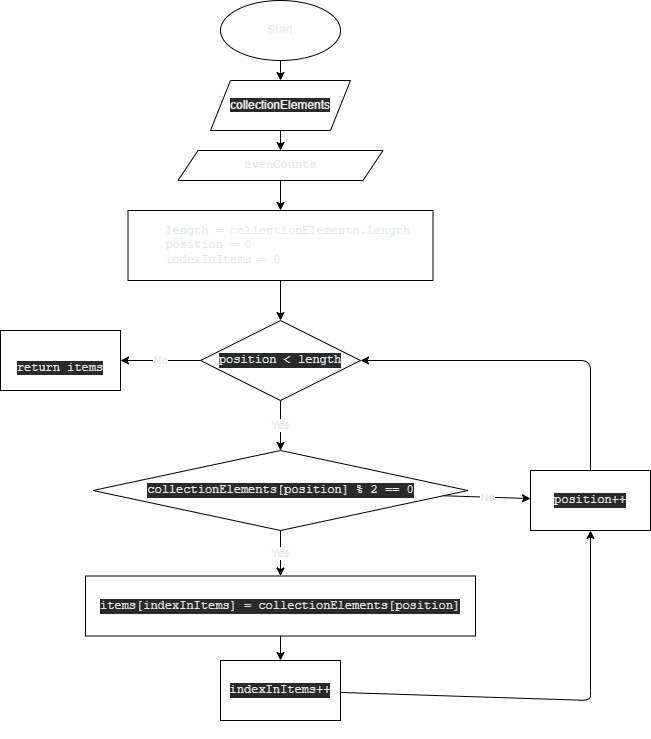

The diagram above was exported from draw.io. Its source (the exported page's mxGraphModel, read from the mxfile embedded in the PNG):
<mxGraphModel dx="1256" dy="1885" grid="1" gridSize="10" guides="1" tooltips="1" connect="1" arrows="1" fold="1" page="1" pageScale="1" pageWidth="827" pageHeight="1169" math="0" shadow="0">
  <root>
    <mxCell id="0" />
    <mxCell id="1" parent="0" />
    <mxCell id="6" value="" style="edgeStyle=none;html=1;fontColor=#EBEFF0;" parent="1" source="4" target="5" edge="1">
      <mxGeometry relative="1" as="geometry" />
    </mxCell>
    <mxCell id="4" value="Start" style="ellipse;whiteSpace=wrap;html=1;fontColor=#EBEFF0;" parent="1" vertex="1">
      <mxGeometry x="270" y="-1160" width="120" height="60" as="geometry" />
    </mxCell>
    <mxCell id="8" value="" style="edgeStyle=none;html=1;fontColor=#EBEFF0;" parent="1" source="5" target="7" edge="1">
      <mxGeometry relative="1" as="geometry" />
    </mxCell>
    <mxCell id="5" value="&#10;&#10;&lt;span style=&quot;color: rgb(235, 239, 240); font-family: helvetica; font-size: 12px; font-style: normal; font-weight: 400; letter-spacing: normal; text-align: center; text-indent: 0px; text-transform: none; word-spacing: 0px; background-color: rgb(42, 42, 42); display: inline; float: none;&quot;&gt;collectionElements&lt;/span&gt;&#10;&#10;" style="shape=parallelogram;perimeter=parallelogramPerimeter;whiteSpace=wrap;html=1;fixedSize=1;fontColor=#EBEFF0;" parent="1" vertex="1">
      <mxGeometry x="260" y="-1080" width="140" height="50" as="geometry" />
    </mxCell>
    <mxCell id="10" value="" style="edgeStyle=none;html=1;fontColor=#E2EBF0;" parent="1" source="7" target="9" edge="1">
      <mxGeometry relative="1" as="geometry" />
    </mxCell>
    <mxCell id="7" value="&lt;pre style=&quot;color: rgb(226 , 235 , 240) ; text-align: left ; overflow-wrap: break-word&quot;&gt;evenCounts&lt;/pre&gt;" style="shape=parallelogram;perimeter=parallelogramPerimeter;whiteSpace=wrap;html=1;fixedSize=1;fontColor=#EBEFF0;" parent="1" vertex="1">
      <mxGeometry x="227.5" y="-1010" width="205" height="30" as="geometry" />
    </mxCell>
    <mxCell id="12" value="" style="edgeStyle=none;html=1;fontColor=#E2EBF0;" parent="1" source="9" target="11" edge="1">
      <mxGeometry relative="1" as="geometry" />
    </mxCell>
    <mxCell id="9" value="&lt;pre style=&quot;color: rgb(226 , 235 , 240) ; text-align: left ; overflow-wrap: break-word&quot;&gt;  length = collectionElements.Length&lt;br&gt;  position = 0&lt;br&gt;  indexInItems = 0&lt;/pre&gt;" style="whiteSpace=wrap;html=1;fontColor=#EBEFF0;" parent="1" vertex="1">
      <mxGeometry x="177.5" y="-950" width="305" height="70" as="geometry" />
    </mxCell>
    <mxCell id="14" value="No" style="edgeStyle=none;html=1;fontColor=#E2EBF0;" parent="1" source="11" target="13" edge="1">
      <mxGeometry relative="1" as="geometry" />
    </mxCell>
    <mxCell id="16" value="Yes" style="edgeStyle=none;html=1;fontColor=#E2EBF0;" parent="1" source="11" target="15" edge="1">
      <mxGeometry relative="1" as="geometry" />
    </mxCell>
    <mxCell id="11" value="&#10;&#10;&lt;pre style=&quot;color: rgb(226 , 235 , 240) ; font-size: 12px ; font-style: normal ; font-weight: 400 ; letter-spacing: normal ; text-align: left ; text-indent: 0px ; text-transform: none ; word-spacing: 0px ; background-color: rgb(42 , 42 , 42) ; overflow-wrap: break-word&quot;&gt;position &amp;lt; length&lt;/pre&gt;&#10;&#10;" style="rhombus;whiteSpace=wrap;html=1;fontColor=#EBEFF0;" parent="1" vertex="1">
      <mxGeometry x="250" y="-840" width="160" height="80" as="geometry" />
    </mxCell>
    <mxCell id="13" value="&lt;br&gt;&lt;br&gt;&lt;pre style=&quot;color: rgb(226 , 235 , 240) ; font-size: 12px ; font-style: normal ; font-weight: 400 ; letter-spacing: normal ; text-align: left ; text-indent: 0px ; text-transform: none ; word-spacing: 0px ; background-color: rgb(42 , 42 , 42) ; overflow-wrap: break-word&quot;&gt;return items&lt;/pre&gt;&lt;br&gt;" style="whiteSpace=wrap;html=1;fontColor=#EBEFF0;" parent="1" vertex="1">
      <mxGeometry x="50" y="-830" width="120" height="60" as="geometry" />
    </mxCell>
    <mxCell id="18" value="Yes" style="edgeStyle=none;html=1;fontColor=#E2EBF0;" parent="1" source="15" target="17" edge="1">
      <mxGeometry relative="1" as="geometry" />
    </mxCell>
    <mxCell id="22" value="No" style="edgeStyle=none;html=1;fontColor=#E2EBF0;" parent="1" source="15" target="21" edge="1">
      <mxGeometry relative="1" as="geometry" />
    </mxCell>
    <mxCell id="15" value="&#10;&#10;&lt;pre style=&quot;color: rgb(226 , 235 , 240) ; font-size: 12px ; font-style: normal ; font-weight: 400 ; letter-spacing: normal ; text-align: left ; text-indent: 0px ; text-transform: none ; word-spacing: 0px ; background-color: rgb(42 , 42 , 42) ; overflow-wrap: break-word&quot;&gt;collectionElements[position] % 2 == 0&lt;/pre&gt;&#10;&#10;" style="rhombus;whiteSpace=wrap;html=1;fontColor=#EBEFF0;" parent="1" vertex="1">
      <mxGeometry x="142.5" y="-710" width="375" height="80" as="geometry" />
    </mxCell>
    <mxCell id="20" value="" style="edgeStyle=none;html=1;fontColor=#E2EBF0;" parent="1" source="17" target="19" edge="1">
      <mxGeometry relative="1" as="geometry" />
    </mxCell>
    <mxCell id="17" value="&#10;&#10;&lt;pre style=&quot;color: rgb(226 , 235 , 240) ; font-size: 12px ; font-style: normal ; font-weight: 400 ; letter-spacing: normal ; text-align: left ; text-indent: 0px ; text-transform: none ; word-spacing: 0px ; background-color: rgb(42 , 42 , 42) ; overflow-wrap: break-word&quot;&gt;items[indexInItems] = collectionElements[position]&lt;/pre&gt;&#10;&#10;" style="whiteSpace=wrap;html=1;fontColor=#EBEFF0;" parent="1" vertex="1">
      <mxGeometry x="135" y="-584.5" width="390" height="60" as="geometry" />
    </mxCell>
    <mxCell id="23" style="edgeStyle=none;html=1;entryX=0.5;entryY=1;entryDx=0;entryDy=0;fontColor=#E2EBF0;" parent="1" source="19" target="21" edge="1">
      <mxGeometry relative="1" as="geometry">
        <Array as="points">
          <mxPoint x="640" y="-460" />
          <mxPoint x="640" y="-470" />
        </Array>
      </mxGeometry>
    </mxCell>
    <mxCell id="19" value="&#10;&#10;&lt;pre style=&quot;color: rgb(226 , 235 , 240) ; font-size: 12px ; font-style: normal ; font-weight: 400 ; letter-spacing: normal ; text-align: left ; text-indent: 0px ; text-transform: none ; word-spacing: 0px ; background-color: rgb(42 , 42 , 42) ; overflow-wrap: break-word&quot;&gt;indexInItems++&lt;/pre&gt;&#10;&#10;" style="whiteSpace=wrap;html=1;fontColor=#EBEFF0;" parent="1" vertex="1">
      <mxGeometry x="270" y="-500" width="120" height="60" as="geometry" />
    </mxCell>
    <mxCell id="24" style="edgeStyle=none;html=1;entryX=1;entryY=0.5;entryDx=0;entryDy=0;fontColor=#E2EBF0;" parent="1" source="21" target="11" edge="1">
      <mxGeometry relative="1" as="geometry">
        <Array as="points">
          <mxPoint x="640" y="-800" />
        </Array>
      </mxGeometry>
    </mxCell>
    <mxCell id="21" value="&#10;&#10;&lt;pre style=&quot;color: rgb(226 , 235 , 240) ; font-size: 12px ; font-style: normal ; font-weight: 400 ; letter-spacing: normal ; text-align: left ; text-indent: 0px ; text-transform: none ; word-spacing: 0px ; background-color: rgb(42 , 42 , 42) ; overflow-wrap: break-word&quot;&gt;position++&lt;/pre&gt;&#10;&#10;" style="whiteSpace=wrap;html=1;fontColor=#EBEFF0;" parent="1" vertex="1">
      <mxGeometry x="580" y="-690" width="120" height="60" as="geometry" />
    </mxCell>
  </root>
</mxGraphModel>